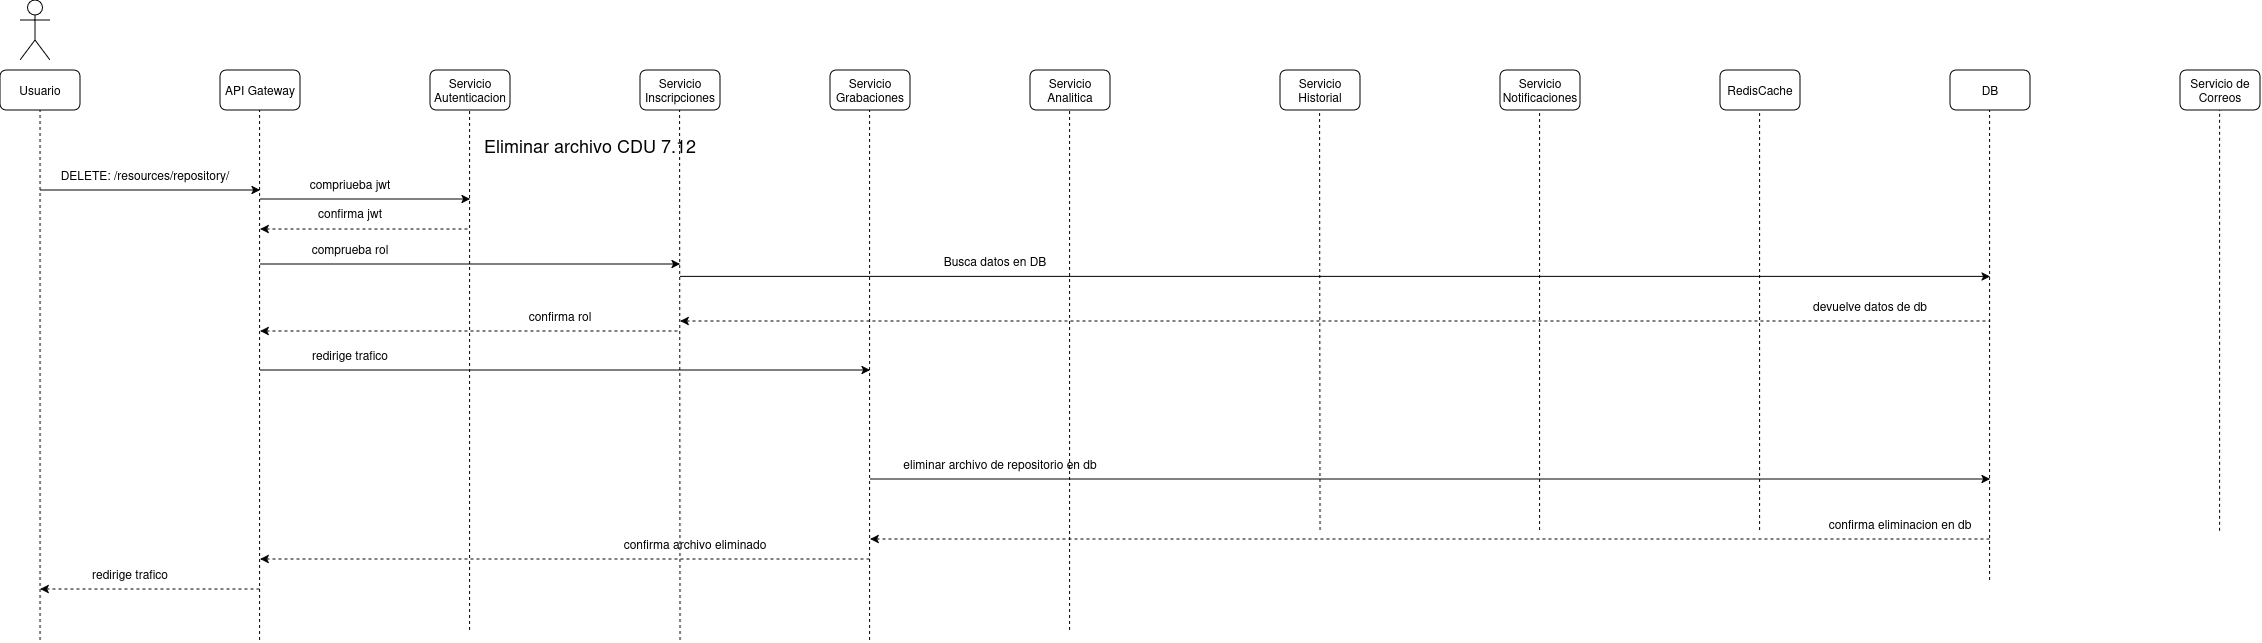

The diagram above was exported from draw.io. Its source (the exported page's mxGraphModel, read from the mxfile embedded in the PNG):
<mxGraphModel dx="1291" dy="757" grid="1" gridSize="10" guides="1" tooltips="1" connect="1" arrows="1" fold="1" page="1" pageScale="1" pageWidth="850" pageHeight="1100" math="0" shadow="0">
  <root>
    <mxCell id="4jC-YgzbgFP4ZJeXlalf-0" />
    <mxCell id="4jC-YgzbgFP4ZJeXlalf-1" parent="4jC-YgzbgFP4ZJeXlalf-0" />
    <mxCell id="4jC-YgzbgFP4ZJeXlalf-2" parent="4jC-YgzbgFP4ZJeXlalf-1" style="shape=umlActor;verticalLabelPosition=bottom;verticalAlign=top;html=1;outlineConnect=0;" value="" vertex="1">
      <mxGeometry height="60" width="30" x="60" y="30" as="geometry" />
    </mxCell>
    <mxCell id="4jC-YgzbgFP4ZJeXlalf-3" parent="4jC-YgzbgFP4ZJeXlalf-1" style="rounded=1;whiteSpace=wrap;html=1;" value="Usuario" vertex="1">
      <mxGeometry height="40" width="80" x="40" y="100" as="geometry" />
    </mxCell>
    <mxCell id="4jC-YgzbgFP4ZJeXlalf-4" parent="4jC-YgzbgFP4ZJeXlalf-1" style="rounded=1;whiteSpace=wrap;html=1;" value="API Gateway" vertex="1">
      <mxGeometry height="40" width="80" x="260" y="100" as="geometry" />
    </mxCell>
    <mxCell id="4jC-YgzbgFP4ZJeXlalf-5" parent="4jC-YgzbgFP4ZJeXlalf-1" style="rounded=1;whiteSpace=wrap;html=1;" value="Servicio Autenticacion" vertex="1">
      <mxGeometry height="40" width="80" x="470" y="100" as="geometry" />
    </mxCell>
    <mxCell id="4jC-YgzbgFP4ZJeXlalf-6" parent="4jC-YgzbgFP4ZJeXlalf-1" style="rounded=1;whiteSpace=wrap;html=1;" value="Servicio Inscripciones" vertex="1">
      <mxGeometry height="40" width="80" x="680" y="100" as="geometry" />
    </mxCell>
    <mxCell id="4jC-YgzbgFP4ZJeXlalf-7" parent="4jC-YgzbgFP4ZJeXlalf-1" style="rounded=1;whiteSpace=wrap;html=1;" value="Servicio Grabaciones" vertex="1">
      <mxGeometry height="40" width="80" x="870" y="100" as="geometry" />
    </mxCell>
    <mxCell id="4jC-YgzbgFP4ZJeXlalf-8" parent="4jC-YgzbgFP4ZJeXlalf-1" style="rounded=1;whiteSpace=wrap;html=1;" value="Servicio Analitica" vertex="1">
      <mxGeometry height="40" width="80" x="1070" y="100" as="geometry" />
    </mxCell>
    <mxCell id="4jC-YgzbgFP4ZJeXlalf-9" parent="4jC-YgzbgFP4ZJeXlalf-1" style="rounded=1;whiteSpace=wrap;html=1;" value="RedisCache" vertex="1">
      <mxGeometry height="40" width="80" x="1760" y="100" as="geometry" />
    </mxCell>
    <mxCell id="4jC-YgzbgFP4ZJeXlalf-10" parent="4jC-YgzbgFP4ZJeXlalf-1" style="rounded=1;whiteSpace=wrap;html=1;" value="Servicio Notificaciones" vertex="1">
      <mxGeometry height="40" width="80" x="1540" y="100" as="geometry" />
    </mxCell>
    <mxCell id="4jC-YgzbgFP4ZJeXlalf-11" parent="4jC-YgzbgFP4ZJeXlalf-1" style="rounded=1;whiteSpace=wrap;html=1;" value="Servicio Historial" vertex="1">
      <mxGeometry height="40" width="80" x="1320" y="100" as="geometry" />
    </mxCell>
    <mxCell id="4jC-YgzbgFP4ZJeXlalf-12" parent="4jC-YgzbgFP4ZJeXlalf-1" style="rounded=1;whiteSpace=wrap;html=1;" value="DB" vertex="1">
      <mxGeometry height="40" width="80" x="1990" y="100" as="geometry" />
    </mxCell>
    <mxCell id="4jC-YgzbgFP4ZJeXlalf-13" parent="4jC-YgzbgFP4ZJeXlalf-1" style="rounded=1;whiteSpace=wrap;html=1;" value="Servicio de Correos" vertex="1">
      <mxGeometry height="40" width="80" x="2220" y="100" as="geometry" />
    </mxCell>
    <mxCell id="4jC-YgzbgFP4ZJeXlalf-14" edge="1" parent="4jC-YgzbgFP4ZJeXlalf-1" style="endArrow=classic;html=1;rounded=0;" value="">
      <mxGeometry height="50" relative="1" width="50" as="geometry">
        <mxPoint x="80" y="220" as="sourcePoint" />
        <mxPoint x="300" y="220" as="targetPoint" />
      </mxGeometry>
    </mxCell>
    <mxCell id="4jC-YgzbgFP4ZJeXlalf-15" parent="4jC-YgzbgFP4ZJeXlalf-1" style="text;html=1;whiteSpace=wrap;strokeColor=none;fillColor=none;align=center;verticalAlign=middle;rounded=0;" value="&lt;div&gt;&lt;span style=&quot;font-size: 18px;&quot;&gt;Eliminar archivo CDU 7.12&lt;/span&gt;&lt;/div&gt;" vertex="1">
      <mxGeometry height="30" width="440" x="410" y="160" as="geometry" />
    </mxCell>
    <mxCell id="4jC-YgzbgFP4ZJeXlalf-16" parent="4jC-YgzbgFP4ZJeXlalf-1" style="text;html=1;whiteSpace=wrap;strokeColor=none;fillColor=none;align=center;verticalAlign=middle;rounded=0;" value="DELETE: /resources/repository/" vertex="1">
      <mxGeometry height="30" width="210" x="80" y="190" as="geometry" />
    </mxCell>
    <mxCell id="4jC-YgzbgFP4ZJeXlalf-17" edge="1" parent="4jC-YgzbgFP4ZJeXlalf-1" style="endArrow=none;dashed=1;html=1;rounded=0;entryX=0.5;entryY=1;entryDx=0;entryDy=0;" target="4jC-YgzbgFP4ZJeXlalf-3" value="">
      <mxGeometry height="50" relative="1" width="50" as="geometry">
        <mxPoint x="80" y="670" as="sourcePoint" />
        <mxPoint x="550" y="210" as="targetPoint" />
      </mxGeometry>
    </mxCell>
    <mxCell id="4jC-YgzbgFP4ZJeXlalf-18" edge="1" parent="4jC-YgzbgFP4ZJeXlalf-1" style="endArrow=none;dashed=1;html=1;rounded=0;entryX=0.5;entryY=1;entryDx=0;entryDy=0;" value="">
      <mxGeometry height="50" relative="1" width="50" as="geometry">
        <mxPoint x="299.5" y="670" as="sourcePoint" />
        <mxPoint x="299.5" y="140" as="targetPoint" />
      </mxGeometry>
    </mxCell>
    <mxCell id="4jC-YgzbgFP4ZJeXlalf-19" edge="1" parent="4jC-YgzbgFP4ZJeXlalf-1" style="endArrow=none;dashed=1;html=1;rounded=0;entryX=0.5;entryY=1;entryDx=0;entryDy=0;" value="">
      <mxGeometry height="50" relative="1" width="50" as="geometry">
        <mxPoint x="509.5" y="660" as="sourcePoint" />
        <mxPoint x="509.5" y="140" as="targetPoint" />
      </mxGeometry>
    </mxCell>
    <mxCell id="4jC-YgzbgFP4ZJeXlalf-20" edge="1" parent="4jC-YgzbgFP4ZJeXlalf-1" style="endArrow=none;dashed=1;html=1;rounded=0;entryX=0.5;entryY=1;entryDx=0;entryDy=0;" value="">
      <mxGeometry height="50" relative="1" width="50" as="geometry">
        <mxPoint x="720" y="670" as="sourcePoint" />
        <mxPoint x="719.5" y="140" as="targetPoint" />
      </mxGeometry>
    </mxCell>
    <mxCell id="4jC-YgzbgFP4ZJeXlalf-21" edge="1" parent="4jC-YgzbgFP4ZJeXlalf-1" style="endArrow=none;dashed=1;html=1;rounded=0;entryX=0.5;entryY=1;entryDx=0;entryDy=0;" value="">
      <mxGeometry height="50" relative="1" width="50" as="geometry">
        <mxPoint x="909.5" y="670" as="sourcePoint" />
        <mxPoint x="909.5" y="140" as="targetPoint" />
      </mxGeometry>
    </mxCell>
    <mxCell id="4jC-YgzbgFP4ZJeXlalf-22" edge="1" parent="4jC-YgzbgFP4ZJeXlalf-1" style="endArrow=none;dashed=1;html=1;rounded=0;entryX=0.5;entryY=1;entryDx=0;entryDy=0;" value="">
      <mxGeometry height="50" relative="1" width="50" as="geometry">
        <mxPoint x="1109.5" y="660" as="sourcePoint" />
        <mxPoint x="1109.5" y="140" as="targetPoint" />
      </mxGeometry>
    </mxCell>
    <mxCell id="4jC-YgzbgFP4ZJeXlalf-23" edge="1" parent="4jC-YgzbgFP4ZJeXlalf-1" style="endArrow=none;dashed=1;html=1;rounded=0;entryX=0.5;entryY=1;entryDx=0;entryDy=0;" value="">
      <mxGeometry height="50" relative="1" width="50" as="geometry">
        <mxPoint x="1360" y="560" as="sourcePoint" />
        <mxPoint x="1359.5" y="140" as="targetPoint" />
      </mxGeometry>
    </mxCell>
    <mxCell id="4jC-YgzbgFP4ZJeXlalf-24" edge="1" parent="4jC-YgzbgFP4ZJeXlalf-1" style="endArrow=none;dashed=1;html=1;rounded=0;entryX=0.5;entryY=1;entryDx=0;entryDy=0;" value="">
      <mxGeometry height="50" relative="1" width="50" as="geometry">
        <mxPoint x="1579.5" y="560" as="sourcePoint" />
        <mxPoint x="1579.5" y="140" as="targetPoint" />
      </mxGeometry>
    </mxCell>
    <mxCell id="4jC-YgzbgFP4ZJeXlalf-25" edge="1" parent="4jC-YgzbgFP4ZJeXlalf-1" style="endArrow=none;dashed=1;html=1;rounded=0;entryX=0.5;entryY=1;entryDx=0;entryDy=0;" value="">
      <mxGeometry height="50" relative="1" width="50" as="geometry">
        <mxPoint x="1799.5" y="560" as="sourcePoint" />
        <mxPoint x="1799.5" y="140" as="targetPoint" />
      </mxGeometry>
    </mxCell>
    <mxCell id="4jC-YgzbgFP4ZJeXlalf-26" edge="1" parent="4jC-YgzbgFP4ZJeXlalf-1" style="endArrow=none;dashed=1;html=1;rounded=0;entryX=0.5;entryY=1;entryDx=0;entryDy=0;" value="">
      <mxGeometry height="50" relative="1" width="50" as="geometry">
        <mxPoint x="2029.5" y="610" as="sourcePoint" />
        <mxPoint x="2029.5" y="140" as="targetPoint" />
      </mxGeometry>
    </mxCell>
    <mxCell id="4jC-YgzbgFP4ZJeXlalf-27" edge="1" parent="4jC-YgzbgFP4ZJeXlalf-1" style="endArrow=none;dashed=1;html=1;rounded=0;entryX=0.5;entryY=1;entryDx=0;entryDy=0;" value="">
      <mxGeometry height="50" relative="1" width="50" as="geometry">
        <mxPoint x="2259.5" y="560.7999877929688" as="sourcePoint" />
        <mxPoint x="2259.5" y="140" as="targetPoint" />
      </mxGeometry>
    </mxCell>
    <mxCell id="4jC-YgzbgFP4ZJeXlalf-28" edge="1" parent="4jC-YgzbgFP4ZJeXlalf-1" style="endArrow=classic;html=1;rounded=0;" value="">
      <mxGeometry height="50" relative="1" width="50" as="geometry">
        <mxPoint x="300" y="400" as="sourcePoint" />
        <mxPoint x="910" y="400" as="targetPoint" />
      </mxGeometry>
    </mxCell>
    <mxCell id="4jC-YgzbgFP4ZJeXlalf-29" parent="4jC-YgzbgFP4ZJeXlalf-1" style="text;html=1;whiteSpace=wrap;strokeColor=none;fillColor=none;align=center;verticalAlign=middle;rounded=0;" value="redirige trafico" vertex="1">
      <mxGeometry height="30" width="120" x="330" y="370" as="geometry" />
    </mxCell>
    <mxCell id="4jC-YgzbgFP4ZJeXlalf-30" edge="1" parent="4jC-YgzbgFP4ZJeXlalf-1" style="endArrow=classic;html=1;rounded=0;" value="">
      <mxGeometry height="50" relative="1" width="50" as="geometry">
        <mxPoint x="910" y="509" as="sourcePoint" />
        <mxPoint x="2030" y="509" as="targetPoint" />
      </mxGeometry>
    </mxCell>
    <mxCell id="4jC-YgzbgFP4ZJeXlalf-31" parent="4jC-YgzbgFP4ZJeXlalf-1" style="text;html=1;whiteSpace=wrap;strokeColor=none;fillColor=none;align=center;verticalAlign=middle;rounded=0;" value="eliminar archivo de repositorio en db" vertex="1">
      <mxGeometry height="30" width="200" x="940" y="479" as="geometry" />
    </mxCell>
    <mxCell id="4jC-YgzbgFP4ZJeXlalf-32" edge="1" parent="4jC-YgzbgFP4ZJeXlalf-1" style="endArrow=none;html=1;rounded=0;startArrow=classic;startFill=1;endFill=0;dashed=1;" value="">
      <mxGeometry height="50" relative="1" width="50" as="geometry">
        <mxPoint x="910" y="569" as="sourcePoint" />
        <mxPoint x="2030" y="569" as="targetPoint" />
      </mxGeometry>
    </mxCell>
    <mxCell id="4jC-YgzbgFP4ZJeXlalf-33" parent="4jC-YgzbgFP4ZJeXlalf-1" style="text;html=1;whiteSpace=wrap;strokeColor=none;fillColor=none;align=center;verticalAlign=middle;rounded=0;" value="confirma eliminacion en db" vertex="1">
      <mxGeometry height="30" width="160" x="1860" y="539" as="geometry" />
    </mxCell>
    <mxCell id="4jC-YgzbgFP4ZJeXlalf-34" edge="1" parent="4jC-YgzbgFP4ZJeXlalf-1" style="endArrow=none;html=1;rounded=0;startArrow=classic;startFill=1;endFill=0;dashed=1;" value="">
      <mxGeometry height="50" relative="1" width="50" as="geometry">
        <mxPoint x="300" y="589" as="sourcePoint" />
        <mxPoint x="910" y="589" as="targetPoint" />
      </mxGeometry>
    </mxCell>
    <mxCell id="4jC-YgzbgFP4ZJeXlalf-35" parent="4jC-YgzbgFP4ZJeXlalf-1" style="text;html=1;whiteSpace=wrap;strokeColor=none;fillColor=none;align=center;verticalAlign=middle;rounded=0;" value="confirma archivo eliminado" vertex="1">
      <mxGeometry height="30" width="290" x="590" y="559" as="geometry" />
    </mxCell>
    <mxCell id="4jC-YgzbgFP4ZJeXlalf-36" edge="1" parent="4jC-YgzbgFP4ZJeXlalf-1" style="endArrow=none;html=1;rounded=0;startArrow=classic;startFill=1;endFill=0;dashed=1;" value="">
      <mxGeometry height="50" relative="1" width="50" as="geometry">
        <mxPoint x="80" y="619" as="sourcePoint" />
        <mxPoint x="300" y="619" as="targetPoint" />
      </mxGeometry>
    </mxCell>
    <mxCell id="4jC-YgzbgFP4ZJeXlalf-37" parent="4jC-YgzbgFP4ZJeXlalf-1" style="text;html=1;whiteSpace=wrap;strokeColor=none;fillColor=none;align=center;verticalAlign=middle;rounded=0;" value="redirige trafico" vertex="1">
      <mxGeometry height="30" width="120" x="110" y="589" as="geometry" />
    </mxCell>
    <mxCell id="4jC-YgzbgFP4ZJeXlalf-38" edge="1" parent="4jC-YgzbgFP4ZJeXlalf-1" style="endArrow=classic;html=1;rounded=0;" value="">
      <mxGeometry height="50" relative="1" width="50" as="geometry">
        <mxPoint x="300" y="229" as="sourcePoint" />
        <mxPoint x="510" y="229" as="targetPoint" />
      </mxGeometry>
    </mxCell>
    <mxCell id="4jC-YgzbgFP4ZJeXlalf-39" parent="4jC-YgzbgFP4ZJeXlalf-1" style="text;html=1;whiteSpace=wrap;strokeColor=none;fillColor=none;align=center;verticalAlign=middle;rounded=0;" value="compriueba jwt" vertex="1">
      <mxGeometry height="30" width="120" x="330" y="199" as="geometry" />
    </mxCell>
    <mxCell id="4jC-YgzbgFP4ZJeXlalf-40" edge="1" parent="4jC-YgzbgFP4ZJeXlalf-1" style="endArrow=none;html=1;rounded=0;startArrow=classic;startFill=1;endFill=0;dashed=1;" value="">
      <mxGeometry height="50" relative="1" width="50" as="geometry">
        <mxPoint x="300" y="259" as="sourcePoint" />
        <mxPoint x="510" y="259" as="targetPoint" />
      </mxGeometry>
    </mxCell>
    <mxCell id="4jC-YgzbgFP4ZJeXlalf-41" parent="4jC-YgzbgFP4ZJeXlalf-1" style="text;html=1;whiteSpace=wrap;strokeColor=none;fillColor=none;align=center;verticalAlign=middle;rounded=0;" value="confirma jwt" vertex="1">
      <mxGeometry height="30" width="120" x="330" y="229" as="geometry" />
    </mxCell>
    <mxCell id="4jC-YgzbgFP4ZJeXlalf-42" edge="1" parent="4jC-YgzbgFP4ZJeXlalf-1" style="endArrow=classic;html=1;rounded=0;" value="">
      <mxGeometry height="50" relative="1" width="50" as="geometry">
        <mxPoint x="300" y="294" as="sourcePoint" />
        <mxPoint x="720" y="294" as="targetPoint" />
      </mxGeometry>
    </mxCell>
    <mxCell id="4jC-YgzbgFP4ZJeXlalf-43" parent="4jC-YgzbgFP4ZJeXlalf-1" style="text;html=1;whiteSpace=wrap;strokeColor=none;fillColor=none;align=center;verticalAlign=middle;rounded=0;" value="comprueba rol" vertex="1">
      <mxGeometry height="30" width="120" x="330" y="264" as="geometry" />
    </mxCell>
    <mxCell id="4jC-YgzbgFP4ZJeXlalf-44" edge="1" parent="4jC-YgzbgFP4ZJeXlalf-1" style="endArrow=none;html=1;rounded=0;startArrow=classic;startFill=1;endFill=0;dashed=1;" value="">
      <mxGeometry height="50" relative="1" width="50" as="geometry">
        <mxPoint x="300" y="361" as="sourcePoint" />
        <mxPoint x="720" y="361" as="targetPoint" />
      </mxGeometry>
    </mxCell>
    <mxCell id="4jC-YgzbgFP4ZJeXlalf-45" parent="4jC-YgzbgFP4ZJeXlalf-1" style="text;html=1;whiteSpace=wrap;strokeColor=none;fillColor=none;align=center;verticalAlign=middle;rounded=0;" value="confirma rol" vertex="1">
      <mxGeometry height="30" width="120" x="540" y="331" as="geometry" />
    </mxCell>
    <mxCell id="4jC-YgzbgFP4ZJeXlalf-46" edge="1" parent="4jC-YgzbgFP4ZJeXlalf-1" style="endArrow=classic;html=1;rounded=0;" value="">
      <mxGeometry height="50" relative="1" width="50" as="geometry">
        <mxPoint x="720" y="306.38" as="sourcePoint" />
        <mxPoint x="2030" y="306.38" as="targetPoint" />
      </mxGeometry>
    </mxCell>
    <mxCell id="4jC-YgzbgFP4ZJeXlalf-47" parent="4jC-YgzbgFP4ZJeXlalf-1" style="text;html=1;whiteSpace=wrap;strokeColor=none;fillColor=none;align=center;verticalAlign=middle;rounded=0;" value="Busca datos en DB" vertex="1">
      <mxGeometry height="30" width="170" x="950" y="276.38" as="geometry" />
    </mxCell>
    <mxCell id="4jC-YgzbgFP4ZJeXlalf-48" edge="1" parent="4jC-YgzbgFP4ZJeXlalf-1" style="endArrow=none;html=1;rounded=0;endFill=0;startArrow=classic;startFill=1;dashed=1;" value="">
      <mxGeometry height="50" relative="1" width="50" as="geometry">
        <mxPoint x="720" y="351" as="sourcePoint" />
        <mxPoint x="2030" y="351" as="targetPoint" />
      </mxGeometry>
    </mxCell>
    <mxCell id="4jC-YgzbgFP4ZJeXlalf-49" parent="4jC-YgzbgFP4ZJeXlalf-1" style="text;html=1;whiteSpace=wrap;strokeColor=none;fillColor=none;align=center;verticalAlign=middle;rounded=0;" value="devuelve datos de db" vertex="1">
      <mxGeometry height="30" width="220" x="1800" y="321.00000000000006" as="geometry" />
    </mxCell>
  </root>
</mxGraphModel>